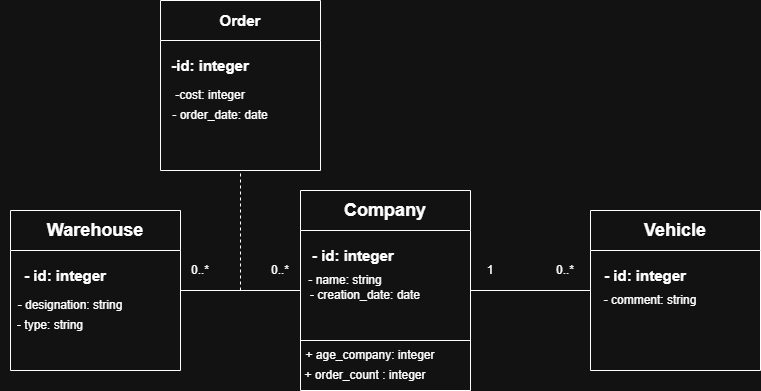

The diagram above was exported from draw.io. Its source (the exported page's mxGraphModel, read from the mxfile embedded in the PNG):
<mxGraphModel dx="1042" dy="1696" grid="1" gridSize="10" guides="1" tooltips="1" connect="1" arrows="1" fold="1" page="1" pageScale="1" pageWidth="827" pageHeight="1169" math="0" shadow="0">
  <root>
    <mxCell id="0" />
    <mxCell id="1" parent="0" />
    <mxCell id="CuCAgsK7zIuR1FzYJwfK-1" parent="1" style="swimlane;whiteSpace=wrap;html=1;startSize=40;" value="&lt;font style=&quot;font-size: 18px;&quot;&gt;Company&lt;/font&gt;" vertex="1">
      <mxGeometry height="200" width="170" x="310" y="170" as="geometry" />
    </mxCell>
    <mxCell id="CuCAgsK7zIuR1FzYJwfK-2" parent="CuCAgsK7zIuR1FzYJwfK-1" style="text;html=1;whiteSpace=wrap;strokeColor=none;fillColor=none;align=left;verticalAlign=middle;rounded=0;fontSize=15;fontStyle=1" value="- id: integer" vertex="1">
      <mxGeometry height="30" width="180" x="10" y="50" as="geometry" />
    </mxCell>
    <mxCell id="CuCAgsK7zIuR1FzYJwfK-6" parent="CuCAgsK7zIuR1FzYJwfK-1" style="text;html=1;whiteSpace=wrap;strokeColor=none;fillColor=none;align=center;verticalAlign=middle;rounded=0;" value="- creation_date: date" vertex="1">
      <mxGeometry height="30" width="150" x="-10" y="90" as="geometry" />
    </mxCell>
    <mxCell id="CuCAgsK7zIuR1FzYJwfK-5" parent="CuCAgsK7zIuR1FzYJwfK-1" style="text;html=1;whiteSpace=wrap;strokeColor=none;fillColor=none;align=center;verticalAlign=middle;rounded=0;" value="- name: string" vertex="1">
      <mxGeometry height="40" width="90" y="70" as="geometry" />
    </mxCell>
    <mxCell id="CuCAgsK7zIuR1FzYJwfK-53" parent="CuCAgsK7zIuR1FzYJwfK-1" style="text;html=1;whiteSpace=wrap;strokeColor=none;fillColor=none;align=center;verticalAlign=middle;rounded=0;" value="+ age_company: integer" vertex="1">
      <mxGeometry height="30" width="140" y="150" as="geometry" />
    </mxCell>
    <mxCell id="CuCAgsK7zIuR1FzYJwfK-54" parent="CuCAgsK7zIuR1FzYJwfK-1" style="text;html=1;whiteSpace=wrap;strokeColor=none;fillColor=none;align=center;verticalAlign=middle;rounded=0;" value="+ order_count : integer" vertex="1">
      <mxGeometry height="30" width="140" x="-5" y="170" as="geometry" />
    </mxCell>
    <mxCell id="CuCAgsK7zIuR1FzYJwfK-8" parent="1" style="swimlane;whiteSpace=wrap;html=1;startSize=40;" value="&lt;font style=&quot;font-size: 18px;&quot;&gt;Warehouse&lt;/font&gt;" vertex="1">
      <mxGeometry height="160" width="170" x="20" y="190" as="geometry" />
    </mxCell>
    <mxCell id="CuCAgsK7zIuR1FzYJwfK-11" parent="CuCAgsK7zIuR1FzYJwfK-8" style="text;html=1;whiteSpace=wrap;strokeColor=none;fillColor=none;align=center;verticalAlign=middle;rounded=0;fontSize=15;fontStyle=1" value="- id: integer" vertex="1">
      <mxGeometry height="30" width="90" x="10" y="50" as="geometry" />
    </mxCell>
    <mxCell id="CuCAgsK7zIuR1FzYJwfK-14" parent="CuCAgsK7zIuR1FzYJwfK-8" style="text;html=1;whiteSpace=wrap;strokeColor=none;fillColor=none;align=center;verticalAlign=middle;rounded=0;" value="- designation: string" vertex="1">
      <mxGeometry height="30" width="120" y="80" as="geometry" />
    </mxCell>
    <mxCell id="CuCAgsK7zIuR1FzYJwfK-16" parent="CuCAgsK7zIuR1FzYJwfK-8" style="text;html=1;whiteSpace=wrap;strokeColor=none;fillColor=none;align=center;verticalAlign=middle;rounded=0;" value="- type: string" vertex="1">
      <mxGeometry height="30" width="100" x="-10" y="100" as="geometry" />
    </mxCell>
    <mxCell id="CuCAgsK7zIuR1FzYJwfK-17" parent="1" style="swimlane;whiteSpace=wrap;html=1;startSize=40;" value="&lt;font style=&quot;font-size: 18px;&quot;&gt;Vehicle&lt;/font&gt;" vertex="1">
      <mxGeometry height="160" width="170" x="600" y="190" as="geometry" />
    </mxCell>
    <mxCell id="CuCAgsK7zIuR1FzYJwfK-18" parent="CuCAgsK7zIuR1FzYJwfK-17" style="text;html=1;whiteSpace=wrap;strokeColor=none;fillColor=none;align=center;verticalAlign=middle;rounded=0;fontSize=15;" value="&lt;font&gt;&lt;b&gt;- id: integer&lt;/b&gt;&lt;/font&gt;" vertex="1">
      <mxGeometry height="30" width="110" y="50" as="geometry" />
    </mxCell>
    <mxCell id="CuCAgsK7zIuR1FzYJwfK-15" parent="CuCAgsK7zIuR1FzYJwfK-17" style="text;html=1;whiteSpace=wrap;strokeColor=none;fillColor=none;align=center;verticalAlign=middle;rounded=0;" value="- comment: string" vertex="1">
      <mxGeometry height="30" width="100" x="10" y="75" as="geometry" />
    </mxCell>
    <mxCell id="CuCAgsK7zIuR1FzYJwfK-28" parent="1" style="swimlane;whiteSpace=wrap;html=1;startSize=40;" value="&lt;font style=&quot;font-size: 15px;&quot;&gt;Order&lt;/font&gt;" vertex="1">
      <mxGeometry height="170" width="160" x="170" y="-20" as="geometry" />
    </mxCell>
    <mxCell id="CuCAgsK7zIuR1FzYJwfK-30" parent="CuCAgsK7zIuR1FzYJwfK-28" style="text;html=1;whiteSpace=wrap;strokeColor=none;fillColor=none;align=center;verticalAlign=middle;rounded=0;" value="-cost: integer" vertex="1">
      <mxGeometry height="30" width="100" y="80" as="geometry" />
    </mxCell>
    <mxCell id="CuCAgsK7zIuR1FzYJwfK-31" parent="CuCAgsK7zIuR1FzYJwfK-28" style="text;html=1;whiteSpace=wrap;strokeColor=none;fillColor=none;align=center;verticalAlign=middle;rounded=0;" value="- order_date: date" vertex="1">
      <mxGeometry height="30" width="100" x="10" y="100" as="geometry" />
    </mxCell>
    <mxCell id="CuCAgsK7zIuR1FzYJwfK-29" parent="1" style="text;html=1;whiteSpace=wrap;strokeColor=none;fillColor=none;align=center;verticalAlign=middle;rounded=0;fontSize=15;fontStyle=1" value="-id: integer" vertex="1">
      <mxGeometry height="30" width="100" x="170" y="30" as="geometry" />
    </mxCell>
    <mxCell id="CuCAgsK7zIuR1FzYJwfK-32" edge="1" parent="1" style="endArrow=none;dashed=1;html=1;rounded=0;entryX=0.5;entryY=1;entryDx=0;entryDy=0;" target="CuCAgsK7zIuR1FzYJwfK-28" value="">
      <mxGeometry height="50" relative="1" width="50" as="geometry">
        <mxPoint x="250" y="270" as="sourcePoint" />
        <mxPoint x="275" y="190" as="targetPoint" />
      </mxGeometry>
    </mxCell>
    <mxCell id="CuCAgsK7zIuR1FzYJwfK-33" edge="1" parent="1" style="endArrow=none;html=1;rounded=0;" value="">
      <mxGeometry height="50" relative="1" width="50" as="geometry">
        <mxPoint x="480" y="270" as="sourcePoint" />
        <mxPoint x="600" y="270" as="targetPoint" />
      </mxGeometry>
    </mxCell>
    <mxCell id="CuCAgsK7zIuR1FzYJwfK-35" edge="1" parent="1" source="CuCAgsK7zIuR1FzYJwfK-8" style="endArrow=none;html=1;rounded=0;exitX=1;exitY=0.5;exitDx=0;exitDy=0;entryX=0;entryY=0.5;entryDx=0;entryDy=0;" target="CuCAgsK7zIuR1FzYJwfK-1" value="">
      <mxGeometry height="50" relative="1" width="50" as="geometry">
        <mxPoint x="250" y="255" as="sourcePoint" />
        <mxPoint x="420" y="130" as="targetPoint" />
      </mxGeometry>
    </mxCell>
    <mxCell id="CuCAgsK7zIuR1FzYJwfK-37" edge="1" parent="1" source="CuCAgsK7zIuR1FzYJwfK-8" style="endArrow=none;html=1;rounded=0;exitX=1;exitY=0.5;exitDx=0;exitDy=0;entryX=0;entryY=0.5;entryDx=0;entryDy=0;" value="">
      <mxGeometry height="50" relative="1" width="50" as="geometry">
        <mxPoint x="190" y="270" as="sourcePoint" />
        <mxPoint x="190" y="255" as="targetPoint" />
      </mxGeometry>
    </mxCell>
    <mxCell id="CuCAgsK7zIuR1FzYJwfK-41" parent="1" style="text;html=1;whiteSpace=wrap;strokeColor=none;fillColor=none;align=center;verticalAlign=middle;rounded=0;" value="0..*" vertex="1">
      <mxGeometry height="20" width="20" x="200" y="240" as="geometry" />
    </mxCell>
    <mxCell id="CuCAgsK7zIuR1FzYJwfK-46" parent="1" style="text;html=1;whiteSpace=wrap;strokeColor=none;fillColor=none;align=center;verticalAlign=middle;rounded=0;" value="0..*" vertex="1">
      <mxGeometry height="20" width="20" x="280" y="240" as="geometry" />
    </mxCell>
    <mxCell id="CuCAgsK7zIuR1FzYJwfK-49" parent="1" style="text;html=1;whiteSpace=wrap;strokeColor=none;fillColor=none;align=center;verticalAlign=middle;rounded=0;" value="1" vertex="1">
      <mxGeometry height="30" width="20" x="490" y="235" as="geometry" />
    </mxCell>
    <mxCell id="CuCAgsK7zIuR1FzYJwfK-51" parent="1" style="text;html=1;whiteSpace=wrap;strokeColor=none;fillColor=none;align=center;verticalAlign=middle;rounded=0;" value="0..*" vertex="1">
      <mxGeometry height="30" width="30" x="560" y="235" as="geometry" />
    </mxCell>
    <mxCell id="CuCAgsK7zIuR1FzYJwfK-52" edge="1" parent="1" source="CuCAgsK7zIuR1FzYJwfK-1" style="endArrow=none;html=1;rounded=0;exitX=0;exitY=0.75;exitDx=0;exitDy=0;entryX=1;entryY=0.75;entryDx=0;entryDy=0;" target="CuCAgsK7zIuR1FzYJwfK-1" value="">
      <mxGeometry height="50" relative="1" width="50" as="geometry">
        <mxPoint x="370" y="180" as="sourcePoint" />
        <mxPoint x="420" y="130" as="targetPoint" />
      </mxGeometry>
    </mxCell>
  </root>
</mxGraphModel>